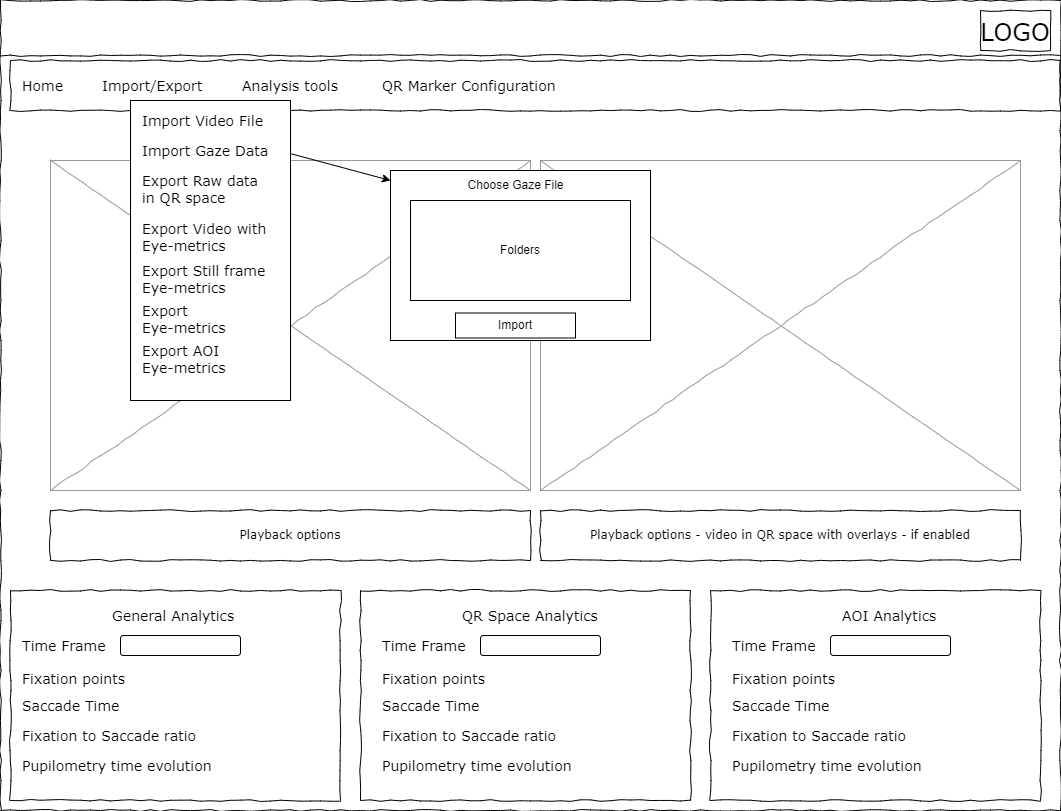

The diagram above was exported from draw.io. Its source (the exported page's mxGraphModel, read from the mxfile embedded in the PNG):
<mxGraphModel dx="2074" dy="1204" grid="1" gridSize="10" guides="1" tooltips="1" connect="1" arrows="1" fold="1" page="1" pageScale="1" pageWidth="1100" pageHeight="850" background="#ffffff" math="0" shadow="0">
  <root>
    <mxCell id="0" />
    <mxCell id="1" parent="0" />
    <mxCell id="677b7b8949515195-1" value="" style="whiteSpace=wrap;html=1;rounded=0;shadow=0;labelBackgroundColor=none;strokeColor=#000000;strokeWidth=1;fillColor=none;fontFamily=Verdana;fontSize=12;fontColor=#000000;align=center;comic=1;" parent="1" vertex="1">
      <mxGeometry x="20" y="20" width="1060" height="810" as="geometry" />
    </mxCell>
    <mxCell id="677b7b8949515195-2" value="&lt;font style=&quot;font-size: 24px;&quot;&gt;LOGO&lt;/font&gt;" style="whiteSpace=wrap;html=1;rounded=0;shadow=0;labelBackgroundColor=none;strokeWidth=1;fontFamily=Verdana;fontSize=28;align=center;comic=1;" parent="1" vertex="1">
      <mxGeometry x="1000" y="30" width="70" height="40" as="geometry" />
    </mxCell>
    <mxCell id="677b7b8949515195-8" value="" style="whiteSpace=wrap;html=1;rounded=0;shadow=0;labelBackgroundColor=none;strokeWidth=1;fillColor=none;fontFamily=Verdana;fontSize=12;align=center;comic=1;" parent="1" vertex="1">
      <mxGeometry x="30" y="610" width="330" height="210" as="geometry" />
    </mxCell>
    <mxCell id="677b7b8949515195-9" value="" style="line;strokeWidth=1;html=1;rounded=0;shadow=0;labelBackgroundColor=none;fillColor=none;fontFamily=Verdana;fontSize=14;fontColor=#000000;align=center;comic=1;" parent="1" vertex="1">
      <mxGeometry x="20" y="70" width="1060" height="10" as="geometry" />
    </mxCell>
    <mxCell id="677b7b8949515195-10" value="" style="whiteSpace=wrap;html=1;rounded=0;shadow=0;labelBackgroundColor=none;strokeWidth=1;fillColor=none;fontFamily=Verdana;fontSize=12;align=center;comic=1;" parent="1" vertex="1">
      <mxGeometry x="30" y="80" width="1050" height="50" as="geometry" />
    </mxCell>
    <mxCell id="677b7b8949515195-11" value="Home" style="text;html=1;points=[];align=left;verticalAlign=top;spacingTop=-4;fontSize=14;fontFamily=Verdana" parent="1" vertex="1">
      <mxGeometry x="40" y="95" width="60" height="15" as="geometry" />
    </mxCell>
    <mxCell id="677b7b8949515195-12" value="Import/Export" style="text;html=1;points=[];align=left;verticalAlign=top;spacingTop=-4;fontSize=14;fontFamily=Verdana" parent="1" vertex="1">
      <mxGeometry x="120" y="95" width="60" height="20" as="geometry" />
    </mxCell>
    <mxCell id="677b7b8949515195-13" value="Analysis tools" style="text;html=1;points=[];align=left;verticalAlign=top;spacingTop=-4;fontSize=14;fontFamily=Verdana" parent="1" vertex="1">
      <mxGeometry x="260" y="95" width="60" height="20" as="geometry" />
    </mxCell>
    <mxCell id="677b7b8949515195-14" value="QR Marker Configuration&amp;nbsp;" style="text;html=1;points=[];align=left;verticalAlign=top;spacingTop=-4;fontSize=14;fontFamily=Verdana" parent="1" vertex="1">
      <mxGeometry x="400" y="95" width="60" height="20" as="geometry" />
    </mxCell>
    <mxCell id="677b7b8949515195-16" value="" style="verticalLabelPosition=bottom;shadow=0;dashed=0;align=center;html=1;verticalAlign=top;strokeWidth=1;shape=mxgraph.mockup.graphics.simpleIcon;strokeColor=#999999;rounded=0;labelBackgroundColor=none;fontFamily=Verdana;fontSize=14;fontColor=#000000;comic=1;" parent="1" vertex="1">
      <mxGeometry x="70" y="180" width="480" height="330" as="geometry" />
    </mxCell>
    <mxCell id="qwBX4drv_svDkVCXMGxv-3" value="Playback options" style="whiteSpace=wrap;html=1;rounded=0;shadow=0;labelBackgroundColor=none;strokeWidth=1;fillColor=none;fontFamily=Verdana;fontSize=12;align=center;comic=1;" parent="1" vertex="1">
      <mxGeometry x="70" y="530" width="480" height="50" as="geometry" />
    </mxCell>
    <mxCell id="qwBX4drv_svDkVCXMGxv-4" value="General Analytics&amp;nbsp;" style="text;html=1;points=[];align=left;verticalAlign=top;spacingTop=-4;fontSize=14;fontFamily=Verdana" parent="1" vertex="1">
      <mxGeometry x="130" y="625" width="60" height="15" as="geometry" />
    </mxCell>
    <mxCell id="qwBX4drv_svDkVCXMGxv-5" value="Time Frame&amp;nbsp;" style="text;html=1;points=[];align=left;verticalAlign=top;spacingTop=-4;fontSize=14;fontFamily=Verdana" parent="1" vertex="1">
      <mxGeometry x="40" y="655" width="60" height="15" as="geometry" />
    </mxCell>
    <mxCell id="qwBX4drv_svDkVCXMGxv-7" value="Fixation points&amp;nbsp;" style="text;html=1;points=[];align=left;verticalAlign=top;spacingTop=-4;fontSize=14;fontFamily=Verdana" parent="1" vertex="1">
      <mxGeometry x="40" y="687.5" width="60" height="15" as="geometry" />
    </mxCell>
    <mxCell id="qwBX4drv_svDkVCXMGxv-8" value="Saccade Time" style="text;html=1;points=[];align=left;verticalAlign=top;spacingTop=-4;fontSize=14;fontFamily=Verdana" parent="1" vertex="1">
      <mxGeometry x="40" y="715" width="60" height="15" as="geometry" />
    </mxCell>
    <mxCell id="qwBX4drv_svDkVCXMGxv-9" value="Fixation to Saccade ratio" style="text;html=1;points=[];align=left;verticalAlign=top;spacingTop=-4;fontSize=14;fontFamily=Verdana" parent="1" vertex="1">
      <mxGeometry x="40" y="745" width="60" height="15" as="geometry" />
    </mxCell>
    <mxCell id="qwBX4drv_svDkVCXMGxv-10" value="" style="rounded=1;whiteSpace=wrap;html=1;" parent="1" vertex="1">
      <mxGeometry x="140" y="655" width="120" height="20" as="geometry" />
    </mxCell>
    <mxCell id="qwBX4drv_svDkVCXMGxv-11" value="" style="whiteSpace=wrap;html=1;rounded=0;shadow=0;labelBackgroundColor=none;strokeWidth=1;fillColor=none;fontFamily=Verdana;fontSize=12;align=center;comic=1;" parent="1" vertex="1">
      <mxGeometry x="380" y="610" width="330" height="210" as="geometry" />
    </mxCell>
    <mxCell id="qwBX4drv_svDkVCXMGxv-19" value="QR Space Analytics" style="text;html=1;points=[];align=left;verticalAlign=top;spacingTop=-4;fontSize=14;fontFamily=Verdana" parent="1" vertex="1">
      <mxGeometry x="480" y="625" width="60" height="15" as="geometry" />
    </mxCell>
    <mxCell id="qwBX4drv_svDkVCXMGxv-20" value="Time Frame&amp;nbsp;" style="text;html=1;points=[];align=left;verticalAlign=top;spacingTop=-4;fontSize=14;fontFamily=Verdana" parent="1" vertex="1">
      <mxGeometry x="400" y="655" width="60" height="15" as="geometry" />
    </mxCell>
    <mxCell id="qwBX4drv_svDkVCXMGxv-21" value="Fixation points&amp;nbsp;" style="text;html=1;points=[];align=left;verticalAlign=top;spacingTop=-4;fontSize=14;fontFamily=Verdana" parent="1" vertex="1">
      <mxGeometry x="400" y="687.5" width="60" height="15" as="geometry" />
    </mxCell>
    <mxCell id="qwBX4drv_svDkVCXMGxv-22" value="Saccade Time" style="text;html=1;points=[];align=left;verticalAlign=top;spacingTop=-4;fontSize=14;fontFamily=Verdana" parent="1" vertex="1">
      <mxGeometry x="400" y="715" width="60" height="15" as="geometry" />
    </mxCell>
    <mxCell id="qwBX4drv_svDkVCXMGxv-23" value="Fixation to Saccade ratio" style="text;html=1;points=[];align=left;verticalAlign=top;spacingTop=-4;fontSize=14;fontFamily=Verdana" parent="1" vertex="1">
      <mxGeometry x="400" y="745" width="60" height="15" as="geometry" />
    </mxCell>
    <mxCell id="qwBX4drv_svDkVCXMGxv-24" value="" style="rounded=1;whiteSpace=wrap;html=1;" parent="1" vertex="1">
      <mxGeometry x="500" y="655" width="120" height="20" as="geometry" />
    </mxCell>
    <mxCell id="qwBX4drv_svDkVCXMGxv-25" value="" style="whiteSpace=wrap;html=1;rounded=0;shadow=0;labelBackgroundColor=none;strokeWidth=1;fillColor=none;fontFamily=Verdana;fontSize=12;align=center;comic=1;" parent="1" vertex="1">
      <mxGeometry x="730" y="610" width="330" height="210" as="geometry" />
    </mxCell>
    <mxCell id="qwBX4drv_svDkVCXMGxv-26" value="AOI Analytics" style="text;html=1;points=[];align=left;verticalAlign=top;spacingTop=-4;fontSize=14;fontFamily=Verdana" parent="1" vertex="1">
      <mxGeometry x="860" y="625" width="60" height="15" as="geometry" />
    </mxCell>
    <mxCell id="qwBX4drv_svDkVCXMGxv-27" value="Time Frame&amp;nbsp;" style="text;html=1;points=[];align=left;verticalAlign=top;spacingTop=-4;fontSize=14;fontFamily=Verdana" parent="1" vertex="1">
      <mxGeometry x="750" y="655" width="60" height="15" as="geometry" />
    </mxCell>
    <mxCell id="qwBX4drv_svDkVCXMGxv-28" value="Fixation points&amp;nbsp;" style="text;html=1;points=[];align=left;verticalAlign=top;spacingTop=-4;fontSize=14;fontFamily=Verdana" parent="1" vertex="1">
      <mxGeometry x="750" y="687.5" width="60" height="15" as="geometry" />
    </mxCell>
    <mxCell id="qwBX4drv_svDkVCXMGxv-29" value="Saccade Time" style="text;html=1;points=[];align=left;verticalAlign=top;spacingTop=-4;fontSize=14;fontFamily=Verdana" parent="1" vertex="1">
      <mxGeometry x="750" y="715" width="60" height="15" as="geometry" />
    </mxCell>
    <mxCell id="qwBX4drv_svDkVCXMGxv-30" value="Fixation to Saccade ratio" style="text;html=1;points=[];align=left;verticalAlign=top;spacingTop=-4;fontSize=14;fontFamily=Verdana" parent="1" vertex="1">
      <mxGeometry x="750" y="745" width="60" height="15" as="geometry" />
    </mxCell>
    <mxCell id="qwBX4drv_svDkVCXMGxv-31" value="" style="rounded=1;whiteSpace=wrap;html=1;" parent="1" vertex="1">
      <mxGeometry x="850" y="655" width="120" height="20" as="geometry" />
    </mxCell>
    <mxCell id="qwBX4drv_svDkVCXMGxv-34" value="Pupilometry time evolution" style="text;html=1;points=[];align=left;verticalAlign=top;spacingTop=-4;fontSize=14;fontFamily=Verdana" parent="1" vertex="1">
      <mxGeometry x="40" y="775" width="60" height="15" as="geometry" />
    </mxCell>
    <mxCell id="qwBX4drv_svDkVCXMGxv-36" value="Pupilometry time evolution" style="text;html=1;points=[];align=left;verticalAlign=top;spacingTop=-4;fontSize=14;fontFamily=Verdana" parent="1" vertex="1">
      <mxGeometry x="400" y="775" width="60" height="15" as="geometry" />
    </mxCell>
    <mxCell id="qwBX4drv_svDkVCXMGxv-37" value="Pupilometry time evolution" style="text;html=1;points=[];align=left;verticalAlign=top;spacingTop=-4;fontSize=14;fontFamily=Verdana" parent="1" vertex="1">
      <mxGeometry x="750" y="775" width="60" height="15" as="geometry" />
    </mxCell>
    <mxCell id="qwBX4drv_svDkVCXMGxv-38" value="" style="verticalLabelPosition=bottom;shadow=0;dashed=0;align=center;html=1;verticalAlign=top;strokeWidth=1;shape=mxgraph.mockup.graphics.simpleIcon;strokeColor=#999999;rounded=0;labelBackgroundColor=none;fontFamily=Verdana;fontSize=14;fontColor=#000000;comic=1;" parent="1" vertex="1">
      <mxGeometry x="560" y="180" width="480" height="330" as="geometry" />
    </mxCell>
    <mxCell id="qwBX4drv_svDkVCXMGxv-39" value="Playback options - video in QR space with overlays - if enabled" style="whiteSpace=wrap;html=1;rounded=0;shadow=0;labelBackgroundColor=none;strokeWidth=1;fillColor=none;fontFamily=Verdana;fontSize=12;align=center;comic=1;" parent="1" vertex="1">
      <mxGeometry x="560" y="530" width="480" height="50" as="geometry" />
    </mxCell>
    <mxCell id="qwBX4drv_svDkVCXMGxv-40" value="" style="rounded=0;whiteSpace=wrap;html=1;" parent="1" vertex="1">
      <mxGeometry x="150" y="120" width="160" height="300" as="geometry" />
    </mxCell>
    <mxCell id="qwBX4drv_svDkVCXMGxv-41" value="Import Video File" style="text;html=1;points=[];align=left;verticalAlign=top;spacingTop=-4;fontSize=14;fontFamily=Verdana" parent="1" vertex="1">
      <mxGeometry x="160" y="130" width="60" height="15" as="geometry" />
    </mxCell>
    <mxCell id="qwBX4drv_svDkVCXMGxv-42" value="Import Gaze Data" style="text;html=1;points=[];align=left;verticalAlign=top;spacingTop=-4;fontSize=14;fontFamily=Verdana" parent="1" vertex="1">
      <mxGeometry x="160" y="160" width="60" height="15" as="geometry" />
    </mxCell>
    <mxCell id="qwBX4drv_svDkVCXMGxv-43" value="Export Raw data&lt;br&gt;in QR space" style="text;html=1;points=[];align=left;verticalAlign=top;spacingTop=-4;fontSize=14;fontFamily=Verdana" parent="1" vertex="1">
      <mxGeometry x="160" y="190" width="60" height="15" as="geometry" />
    </mxCell>
    <mxCell id="qwBX4drv_svDkVCXMGxv-44" value="Export Video with&amp;nbsp;&lt;br&gt;Eye-metrics" style="text;html=1;points=[];align=left;verticalAlign=top;spacingTop=-4;fontSize=14;fontFamily=Verdana" parent="1" vertex="1">
      <mxGeometry x="160" y="237.5" width="60" height="15" as="geometry" />
    </mxCell>
    <mxCell id="qwBX4drv_svDkVCXMGxv-45" value="Export Still frame&amp;nbsp;&lt;br&gt;Eye-metrics" style="text;html=1;points=[];align=left;verticalAlign=top;spacingTop=-4;fontSize=14;fontFamily=Verdana" parent="1" vertex="1">
      <mxGeometry x="160" y="280" width="60" height="15" as="geometry" />
    </mxCell>
    <mxCell id="qwBX4drv_svDkVCXMGxv-46" value="Export&amp;nbsp;&amp;nbsp;&lt;br&gt;Eye-metrics" style="text;html=1;points=[];align=left;verticalAlign=top;spacingTop=-4;fontSize=14;fontFamily=Verdana" parent="1" vertex="1">
      <mxGeometry x="160" y="320" width="60" height="15" as="geometry" />
    </mxCell>
    <mxCell id="qwBX4drv_svDkVCXMGxv-47" value="Export AOI&amp;nbsp;&lt;br&gt;Eye-metrics" style="text;html=1;points=[];align=left;verticalAlign=top;spacingTop=-4;fontSize=14;fontFamily=Verdana" parent="1" vertex="1">
      <mxGeometry x="160" y="360" width="60" height="15" as="geometry" />
    </mxCell>
    <mxCell id="AHtWSh_vj4_ZFJC4VJW7-1" value="" style="rounded=0;whiteSpace=wrap;html=1;" parent="1" vertex="1">
      <mxGeometry x="410" y="190" width="260" height="170" as="geometry" />
    </mxCell>
    <mxCell id="AHtWSh_vj4_ZFJC4VJW7-2" value="Choose Gaze File" style="text;html=1;align=center;verticalAlign=middle;resizable=0;points=[];autosize=1;strokeColor=none;fillColor=none;" parent="1" vertex="1">
      <mxGeometry x="475" y="190" width="120" height="30" as="geometry" />
    </mxCell>
    <mxCell id="AHtWSh_vj4_ZFJC4VJW7-3" value="Folders" style="rounded=0;whiteSpace=wrap;html=1;" parent="1" vertex="1">
      <mxGeometry x="430" y="220" width="220" height="100" as="geometry" />
    </mxCell>
    <mxCell id="AHtWSh_vj4_ZFJC4VJW7-4" value="Import" style="rounded=0;whiteSpace=wrap;html=1;" parent="1" vertex="1">
      <mxGeometry x="475" y="332.5" width="120" height="25" as="geometry" />
    </mxCell>
    <mxCell id="AHtWSh_vj4_ZFJC4VJW7-5" value="" style="endArrow=classic;html=1;rounded=0;exitX=1;exitY=0.177;exitDx=0;exitDy=0;exitPerimeter=0;" parent="1" source="qwBX4drv_svDkVCXMGxv-40" edge="1">
      <mxGeometry width="50" height="50" relative="1" as="geometry">
        <mxPoint x="520" y="340" as="sourcePoint" />
        <mxPoint x="410" y="200" as="targetPoint" />
      </mxGeometry>
    </mxCell>
  </root>
</mxGraphModel>